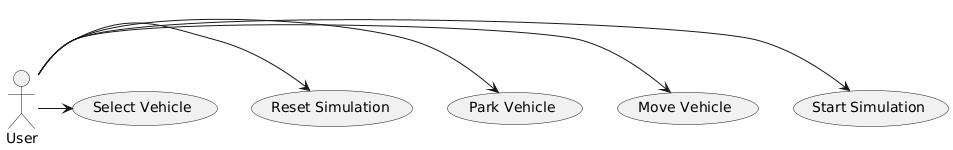

The diagram above was rendered by PlantUML. Its source (embedded in the PNG):
@startuml
actor User

User -> (Start Simulation)
User -> (Move Vehicle)
User -> (Park Vehicle)
User -> (Reset Simulation)
User -> (Select Vehicle)
@enduml